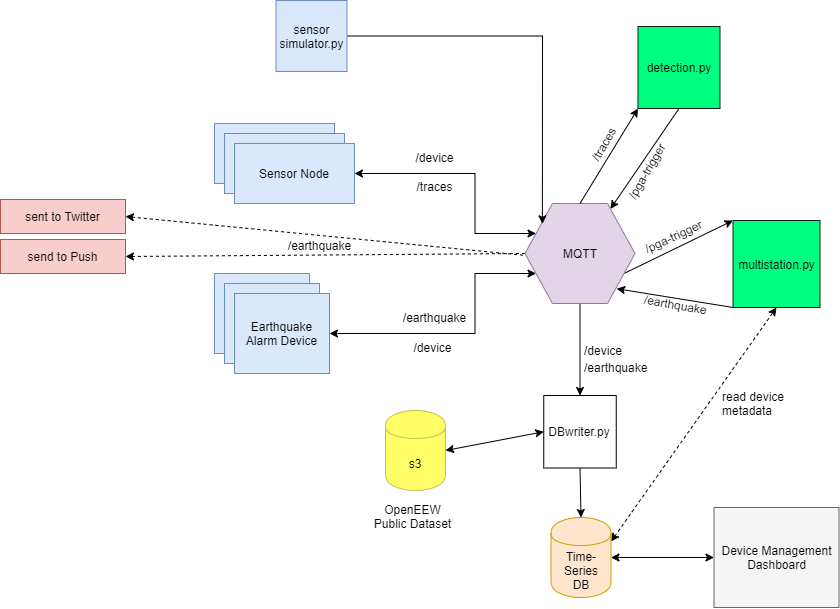

The diagram above was exported from draw.io. Its source (the exported page's mxGraphModel, read from the mxfile embedded in the PNG):
<mxGraphModel dx="2720" dy="2420" grid="0" gridSize="10" guides="1" tooltips="1" connect="1" arrows="1" fold="1" page="1" pageScale="1" pageWidth="1654" pageHeight="1169" background="#ffffff" math="0" shadow="0">
  <root>
    <mxCell id="0" />
    <mxCell id="1" parent="0" />
    <mxCell id="2" value="Device Management Dashboard" style="rounded=0;whiteSpace=wrap;html=1;fillColor=#f5f5f5;strokeColor=#666666;" vertex="1" parent="1">
      <mxGeometry x="1043.5" y="890" width="125" height="100" as="geometry" />
    </mxCell>
    <mxCell id="3" value="" style="group" vertex="1" connectable="0" parent="1">
      <mxGeometry x="544" y="506" width="140" height="80" as="geometry" />
    </mxCell>
    <mxCell id="4" value="Sensor Device" style="rounded=0;whiteSpace=wrap;html=1;fillColor=#dae8fc;strokeColor=#6c8ebf;" vertex="1" parent="3">
      <mxGeometry width="120" height="60" as="geometry" />
    </mxCell>
    <mxCell id="5" value="Sensor Device" style="rounded=0;whiteSpace=wrap;html=1;fillColor=#dae8fc;strokeColor=#6c8ebf;" vertex="1" parent="3">
      <mxGeometry x="10" y="10" width="120" height="60" as="geometry" />
    </mxCell>
    <mxCell id="6" value="Sensor Node" style="rounded=0;whiteSpace=wrap;html=1;fillColor=#dae8fc;strokeColor=#6c8ebf;" vertex="1" parent="3">
      <mxGeometry x="20" y="20" width="120" height="60" as="geometry" />
    </mxCell>
    <mxCell id="7" value="" style="group" vertex="1" connectable="0" parent="1">
      <mxGeometry x="544" y="656" width="115" height="100" as="geometry" />
    </mxCell>
    <mxCell id="8" value="" style="rounded=0;whiteSpace=wrap;html=1;fillColor=#dae8fc;strokeColor=#6c8ebf;" vertex="1" parent="7">
      <mxGeometry width="95" height="80" as="geometry" />
    </mxCell>
    <mxCell id="9" value="" style="rounded=0;whiteSpace=wrap;html=1;fillColor=#dae8fc;strokeColor=#6c8ebf;" vertex="1" parent="7">
      <mxGeometry x="10" y="10" width="95" height="80" as="geometry" />
    </mxCell>
    <mxCell id="10" value="Earthquake Alarm Device" style="rounded=0;whiteSpace=wrap;html=1;fillColor=#dae8fc;strokeColor=#6c8ebf;" vertex="1" parent="7">
      <mxGeometry x="20" y="20" width="95" height="80" as="geometry" />
    </mxCell>
    <mxCell id="11" style="edgeStyle=none;rounded=0;orthogonalLoop=1;jettySize=auto;html=1;exitX=1;exitY=0.75;exitDx=0;exitDy=0;entryX=0;entryY=0;entryDx=0;entryDy=0;startArrow=none;startFill=0;" edge="1" source="13" target="36" parent="1">
      <mxGeometry relative="1" as="geometry" />
    </mxCell>
    <mxCell id="12" style="edgeStyle=none;rounded=0;orthogonalLoop=1;jettySize=auto;html=1;exitX=0.5;exitY=1;exitDx=0;exitDy=0;entryX=0.5;entryY=0;entryDx=0;entryDy=0;startArrow=none;startFill=0;" edge="1" source="13" target="40" parent="1">
      <mxGeometry relative="1" as="geometry" />
    </mxCell>
    <mxCell id="13" value="MQTT" style="shape=hexagon;perimeter=hexagonPerimeter2;whiteSpace=wrap;html=1;fillColor=#e1d5e7;strokeColor=#9673a6;" vertex="1" parent="1">
      <mxGeometry x="854.5" y="586" width="110" height="100" as="geometry" />
    </mxCell>
    <mxCell id="14" style="edgeStyle=orthogonalEdgeStyle;rounded=0;html=1;exitX=1;exitY=0.5;jettySize=auto;orthogonalLoop=1;entryX=0;entryY=0.25;startArrow=classic;startFill=1;" edge="1" source="6" target="13" parent="1">
      <mxGeometry relative="1" as="geometry">
        <Array as="points">
          <mxPoint x="804.5" y="556" />
          <mxPoint x="804.5" y="616" />
        </Array>
      </mxGeometry>
    </mxCell>
    <mxCell id="15" style="edgeStyle=orthogonalEdgeStyle;rounded=0;html=1;exitX=1;exitY=0.5;jettySize=auto;orthogonalLoop=1;entryX=0;entryY=0.75;startArrow=classic;startFill=1;" edge="1" source="10" target="13" parent="1">
      <mxGeometry relative="1" as="geometry">
        <Array as="points">
          <mxPoint x="804.5" y="716" />
          <mxPoint x="804.5" y="656" />
        </Array>
      </mxGeometry>
    </mxCell>
    <mxCell id="16" style="edgeStyle=none;rounded=0;orthogonalLoop=1;jettySize=auto;html=1;exitX=1;exitY=0.5;exitDx=0;exitDy=0;dashed=1;startArrow=classic;startFill=1;endArrow=none;endFill=0;" edge="1" source="17" parent="1">
      <mxGeometry relative="1" as="geometry">
        <mxPoint x="853.7778116861982" y="637.8332824707027" as="targetPoint" />
      </mxGeometry>
    </mxCell>
    <mxCell id="17" value="sent to Twitter" style="rounded=0;whiteSpace=wrap;html=1;fillColor=#f8cecc;strokeColor=#b85450;" vertex="1" parent="1">
      <mxGeometry x="330" y="582" width="125" height="34" as="geometry" />
    </mxCell>
    <mxCell id="18" value="&lt;div style=&quot;text-align: left&quot;&gt;/traces&lt;/div&gt;" style="text;html=1;strokeColor=none;fillColor=none;align=center;verticalAlign=middle;whiteSpace=wrap;rounded=0;" vertex="1" parent="1">
      <mxGeometry x="711.5" y="559" width="105" height="20" as="geometry" />
    </mxCell>
    <mxCell id="19" value="s3" style="shape=cylinder;whiteSpace=wrap;html=1;boundedLbl=1;backgroundOutline=1;fillColor=#FFFF66;strokeColor=#d6b656;" vertex="1" parent="1">
      <mxGeometry x="715" y="793" width="60" height="80" as="geometry" />
    </mxCell>
    <mxCell id="20" value="OpenEEW Public Dataset" style="text;html=1;strokeColor=none;fillColor=none;align=center;verticalAlign=middle;whiteSpace=wrap;rounded=0;" vertex="1" parent="1">
      <mxGeometry x="699.5" y="889" width="85" height="20" as="geometry" />
    </mxCell>
    <mxCell id="21" value="&lt;div style=&quot;text-align: left&quot;&gt;/device&lt;/div&gt;" style="text;html=1;strokeColor=none;fillColor=none;align=center;verticalAlign=middle;whiteSpace=wrap;rounded=0;" vertex="1" parent="1">
      <mxGeometry x="711.5" y="530" width="105" height="20" as="geometry" />
    </mxCell>
    <mxCell id="22" value="&lt;div style=&quot;text-align: left&quot;&gt;/earthquake&lt;/div&gt;" style="text;html=1;strokeColor=none;fillColor=none;align=center;verticalAlign=middle;whiteSpace=wrap;rounded=0;" vertex="1" parent="1">
      <mxGeometry x="711.5" y="690" width="105" height="20" as="geometry" />
    </mxCell>
    <mxCell id="23" value="&lt;div style=&quot;text-align: left&quot;&gt;/device&lt;/div&gt;" style="text;html=1;strokeColor=none;fillColor=none;align=center;verticalAlign=middle;whiteSpace=wrap;rounded=0;" vertex="1" parent="1">
      <mxGeometry x="709.5" y="720" width="105" height="20" as="geometry" />
    </mxCell>
    <mxCell id="24" style="edgeStyle=none;rounded=0;orthogonalLoop=1;jettySize=auto;html=1;exitX=0.5;exitY=1;exitDx=0;exitDy=0;startArrow=none;startFill=0;" edge="1" source="25" target="13" parent="1">
      <mxGeometry relative="1" as="geometry" />
    </mxCell>
    <mxCell id="25" value="detection.py" style="whiteSpace=wrap;html=1;aspect=fixed;strokeColor=#1A1A1A;fillColor=#00FF80;" vertex="1" parent="1">
      <mxGeometry x="967.5" y="409" width="82" height="82" as="geometry" />
    </mxCell>
    <mxCell id="26" style="edgeStyle=orthogonalEdgeStyle;rounded=0;orthogonalLoop=1;jettySize=auto;html=1;exitX=1;exitY=0.5;exitDx=0;exitDy=0;entryX=0.158;entryY=0.203;entryDx=0;entryDy=0;entryPerimeter=0;" edge="1" source="27" target="13" parent="1">
      <mxGeometry relative="1" as="geometry" />
    </mxCell>
    <mxCell id="27" value="sensor&lt;br&gt;simulator.py" style="whiteSpace=wrap;html=1;aspect=fixed;strokeColor=#6c8ebf;fillColor=#dae8fc;" vertex="1" parent="1">
      <mxGeometry x="605.5" y="383" width="71" height="71" as="geometry" />
    </mxCell>
    <mxCell id="28" style="edgeStyle=none;rounded=0;orthogonalLoop=1;jettySize=auto;html=1;exitX=1;exitY=0.5;exitDx=0;exitDy=0;entryX=0;entryY=0.5;entryDx=0;entryDy=0;startArrow=classic;startFill=1;" edge="1" source="30" target="2" parent="1">
      <mxGeometry relative="1" as="geometry" />
    </mxCell>
    <mxCell id="29" style="edgeStyle=none;rounded=0;orthogonalLoop=1;jettySize=auto;html=1;exitX=1;exitY=0.3;exitDx=0;exitDy=0;entryX=0.5;entryY=1;entryDx=0;entryDy=0;startArrow=classic;startFill=1;dashed=1;" edge="1" source="30" target="36" parent="1">
      <mxGeometry relative="1" as="geometry" />
    </mxCell>
    <mxCell id="30" value="Time-Series&lt;br&gt;DB" style="shape=cylinder;whiteSpace=wrap;html=1;boundedLbl=1;backgroundOutline=1;fillColor=#ffe6cc;strokeColor=#d79b00;" vertex="1" parent="1">
      <mxGeometry x="880.5" y="900" width="60" height="80" as="geometry" />
    </mxCell>
    <mxCell id="31" value="" style="endArrow=classic;html=1;exitX=0.5;exitY=0;exitDx=0;exitDy=0;entryX=0;entryY=1;entryDx=0;entryDy=0;" edge="1" source="13" target="25" parent="1">
      <mxGeometry width="50" height="50" relative="1" as="geometry">
        <mxPoint x="909.5" y="580" as="sourcePoint" />
        <mxPoint x="959.5" y="530" as="targetPoint" />
      </mxGeometry>
    </mxCell>
    <mxCell id="32" value="&lt;div style=&quot;text-align: left&quot;&gt;/traces&lt;/div&gt;" style="text;html=1;strokeColor=none;fillColor=none;align=center;verticalAlign=middle;whiteSpace=wrap;rounded=0;rotation=-60;" vertex="1" parent="1">
      <mxGeometry x="880.5" y="517" width="105" height="20" as="geometry" />
    </mxCell>
    <mxCell id="33" value="&lt;div&gt;/device&lt;/div&gt;" style="text;html=1;strokeColor=none;fillColor=none;align=left;verticalAlign=middle;whiteSpace=wrap;rounded=0;" vertex="1" parent="1">
      <mxGeometry x="912.5" y="723" width="105" height="20" as="geometry" />
    </mxCell>
    <mxCell id="34" value="&lt;div&gt;/earthquake&lt;/div&gt;" style="text;html=1;strokeColor=none;fillColor=none;align=left;verticalAlign=middle;whiteSpace=wrap;rounded=0;" vertex="1" parent="1">
      <mxGeometry x="912.5" y="740" width="105" height="20" as="geometry" />
    </mxCell>
    <mxCell id="35" style="edgeStyle=none;rounded=0;orthogonalLoop=1;jettySize=auto;html=1;exitX=0;exitY=1;exitDx=0;exitDy=0;entryX=0.833;entryY=0.852;entryDx=0;entryDy=0;entryPerimeter=0;startArrow=none;startFill=0;" edge="1" source="36" target="13" parent="1">
      <mxGeometry relative="1" as="geometry" />
    </mxCell>
    <mxCell id="36" value="multistation.py" style="whiteSpace=wrap;html=1;aspect=fixed;strokeColor=#1A1A1A;fillColor=#00FF80;" vertex="1" parent="1">
      <mxGeometry x="1062.5" y="603" width="87" height="87" as="geometry" />
    </mxCell>
    <mxCell id="37" value="&lt;div style=&quot;text-align: left&quot;&gt;/pga-trigger&lt;/div&gt;" style="text;html=1;strokeColor=none;fillColor=none;align=center;verticalAlign=middle;whiteSpace=wrap;rounded=0;rotation=-60;" vertex="1" parent="1">
      <mxGeometry x="923.5" y="544" width="105" height="20" as="geometry" />
    </mxCell>
    <mxCell id="38" style="edgeStyle=none;rounded=0;orthogonalLoop=1;jettySize=auto;html=1;exitX=0.5;exitY=1;exitDx=0;exitDy=0;entryX=0.5;entryY=0;entryDx=0;entryDy=0;startArrow=none;startFill=0;" edge="1" source="40" target="30" parent="1">
      <mxGeometry relative="1" as="geometry" />
    </mxCell>
    <mxCell id="39" style="edgeStyle=none;rounded=0;orthogonalLoop=1;jettySize=auto;html=1;exitX=0;exitY=0.5;exitDx=0;exitDy=0;entryX=1;entryY=0.5;entryDx=0;entryDy=0;startArrow=classic;startFill=1;" edge="1" source="40" target="19" parent="1">
      <mxGeometry relative="1" as="geometry" />
    </mxCell>
    <mxCell id="40" value="DBwriter.py" style="whiteSpace=wrap;html=1;aspect=fixed;" vertex="1" parent="1">
      <mxGeometry x="873.25" y="778" width="72.5" height="72.5" as="geometry" />
    </mxCell>
    <mxCell id="41" value="&lt;div style=&quot;text-align: left&quot;&gt;/pga-trigger&lt;/div&gt;" style="text;html=1;strokeColor=none;fillColor=none;align=center;verticalAlign=middle;whiteSpace=wrap;rounded=0;rotation=-25;" vertex="1" parent="1">
      <mxGeometry x="950.5" y="609.5" width="105" height="20" as="geometry" />
    </mxCell>
    <mxCell id="42" value="&lt;div style=&quot;text-align: left&quot;&gt;/earthquake&lt;/div&gt;" style="text;html=1;strokeColor=none;fillColor=none;align=center;verticalAlign=middle;whiteSpace=wrap;rounded=0;rotation=10;" vertex="1" parent="1">
      <mxGeometry x="952.5" y="677" width="105" height="20" as="geometry" />
    </mxCell>
    <mxCell id="43" value="&lt;div&gt;read device metadata&lt;/div&gt;" style="text;html=1;strokeColor=none;fillColor=none;align=left;verticalAlign=middle;whiteSpace=wrap;rounded=0;" vertex="1" parent="1">
      <mxGeometry x="1049.5" y="776" width="105" height="20" as="geometry" />
    </mxCell>
    <mxCell id="44" style="edgeStyle=none;rounded=0;orthogonalLoop=1;jettySize=auto;html=1;exitX=1;exitY=0.5;exitDx=0;exitDy=0;entryX=0;entryY=0.5;entryDx=0;entryDy=0;dashed=1;startArrow=classic;startFill=1;endArrow=none;endFill=0;" edge="1" source="45" target="13" parent="1">
      <mxGeometry relative="1" as="geometry" />
    </mxCell>
    <mxCell id="45" value="send to Push" style="rounded=0;whiteSpace=wrap;html=1;fillColor=#f8cecc;strokeColor=#b85450;" vertex="1" parent="1">
      <mxGeometry x="330" y="622" width="125" height="34" as="geometry" />
    </mxCell>
    <mxCell id="46" value="&lt;div style=&quot;text-align: left&quot;&gt;/earthquake&lt;/div&gt;" style="text;html=1;strokeColor=none;fillColor=none;align=center;verticalAlign=middle;whiteSpace=wrap;rounded=0;" vertex="1" parent="1">
      <mxGeometry x="597" y="618" width="105" height="20" as="geometry" />
    </mxCell>
  </root>
</mxGraphModel>